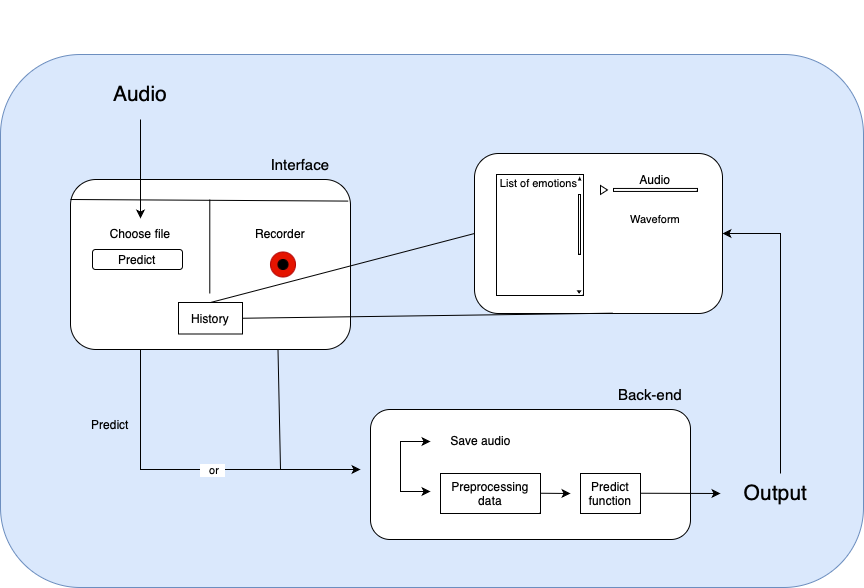

The diagram above was exported from draw.io. Its source (the exported page's mxGraphModel, read from the mxfile embedded in the PNG):
<mxGraphModel dx="766" dy="518" grid="0" gridSize="10" guides="1" tooltips="1" connect="1" arrows="1" fold="1" page="1" pageScale="1" pageWidth="1920" pageHeight="1200" background="#ffffff" math="0" shadow="0">
  <root>
    <mxCell id="0" />
    <mxCell id="1" parent="0" />
    <mxCell id="FW3S56ovNHPot1Laplvp-56" value="" style="rounded=1;whiteSpace=wrap;html=1;fillColor=#dae8fc;strokeColor=#6c8ebf;" parent="1" vertex="1">
      <mxGeometry x="120" y="155" width="863" height="533" as="geometry" />
    </mxCell>
    <mxCell id="FW3S56ovNHPot1Laplvp-53" value="" style="rounded=1;whiteSpace=wrap;html=1;fillColor=#FFFFFF;" parent="1" vertex="1">
      <mxGeometry x="490" y="510" width="320" height="130" as="geometry" />
    </mxCell>
    <mxCell id="FW3S56ovNHPot1Laplvp-4" value="&lt;font style=&quot;font-size: 21px;&quot;&gt;Audio&lt;/font&gt;" style="text;html=1;strokeColor=none;fillColor=none;align=center;verticalAlign=middle;whiteSpace=wrap;rounded=0;" parent="1" vertex="1">
      <mxGeometry x="210" y="170" width="100" height="50" as="geometry" />
    </mxCell>
    <mxCell id="FW3S56ovNHPot1Laplvp-5" value="" style="rounded=1;whiteSpace=wrap;html=1;" parent="1" vertex="1">
      <mxGeometry x="190" y="280" width="280" height="170" as="geometry" />
    </mxCell>
    <mxCell id="FW3S56ovNHPot1Laplvp-6" value="&lt;font style=&quot;font-size: 15px;&quot;&gt;Interface&lt;/font&gt;" style="text;html=1;strokeColor=none;fillColor=none;align=center;verticalAlign=middle;whiteSpace=wrap;rounded=0;" parent="1" vertex="1">
      <mxGeometry x="370" y="240" width="100" height="50" as="geometry" />
    </mxCell>
    <mxCell id="FW3S56ovNHPot1Laplvp-8" value="" style="endArrow=none;html=1;rounded=0;exitX=0.5;exitY=1;exitDx=0;exitDy=0;" parent="1" edge="1">
      <mxGeometry width="50" height="50" relative="1" as="geometry">
        <mxPoint x="329.29" y="394" as="sourcePoint" />
        <mxPoint x="329.29" y="300" as="targetPoint" />
      </mxGeometry>
    </mxCell>
    <mxCell id="FW3S56ovNHPot1Laplvp-9" value="Choose file" style="text;html=1;strokeColor=none;fillColor=none;align=center;verticalAlign=middle;whiteSpace=wrap;rounded=0;" parent="1" vertex="1">
      <mxGeometry x="225" y="319" width="70" height="30" as="geometry" />
    </mxCell>
    <mxCell id="FW3S56ovNHPot1Laplvp-11" value="" style="endArrow=classic;html=1;rounded=0;exitX=0.5;exitY=1;exitDx=0;exitDy=0;" parent="1" source="FW3S56ovNHPot1Laplvp-4" target="FW3S56ovNHPot1Laplvp-9" edge="1">
      <mxGeometry width="50" height="50" relative="1" as="geometry">
        <mxPoint x="260" y="190" as="sourcePoint" />
        <mxPoint x="305" y="110" as="targetPoint" />
        <Array as="points">
          <mxPoint x="260" y="270" />
        </Array>
      </mxGeometry>
    </mxCell>
    <mxCell id="FW3S56ovNHPot1Laplvp-14" value="" style="endArrow=none;html=1;rounded=0;entryX=0.992;entryY=0.127;entryDx=0;entryDy=0;entryPerimeter=0;" parent="1" target="FW3S56ovNHPot1Laplvp-5" edge="1">
      <mxGeometry width="50" height="50" relative="1" as="geometry">
        <mxPoint x="190" y="300" as="sourcePoint" />
        <mxPoint x="240" y="250" as="targetPoint" />
      </mxGeometry>
    </mxCell>
    <mxCell id="FW3S56ovNHPot1Laplvp-16" value="Predict" style="rounded=1;whiteSpace=wrap;html=1;" parent="1" vertex="1">
      <mxGeometry x="212" y="350" width="90" height="20" as="geometry" />
    </mxCell>
    <mxCell id="FW3S56ovNHPot1Laplvp-17" value="" style="ellipse;whiteSpace=wrap;html=1;aspect=fixed;fillColor=#e51400;strokeColor=#B20000;fontColor=#ffffff;" parent="1" vertex="1">
      <mxGeometry x="390" y="352.5" width="25" height="25" as="geometry" />
    </mxCell>
    <mxCell id="FW3S56ovNHPot1Laplvp-18" value="" style="ellipse;whiteSpace=wrap;html=1;aspect=fixed;fillColor=#000000;" parent="1" vertex="1">
      <mxGeometry x="397.5" y="360" width="10" height="10" as="geometry" />
    </mxCell>
    <mxCell id="FW3S56ovNHPot1Laplvp-19" value="Recorder" style="text;html=1;strokeColor=none;fillColor=none;align=center;verticalAlign=middle;whiteSpace=wrap;rounded=0;" parent="1" vertex="1">
      <mxGeometry x="370" y="319" width="60" height="30" as="geometry" />
    </mxCell>
    <mxCell id="FW3S56ovNHPot1Laplvp-31" value="" style="endArrow=classic;html=1;rounded=0;strokeColor=default;exitX=0.25;exitY=1;exitDx=0;exitDy=0;" parent="1" source="FW3S56ovNHPot1Laplvp-5" edge="1">
      <mxGeometry width="50" height="50" relative="1" as="geometry">
        <mxPoint x="270" y="530" as="sourcePoint" />
        <mxPoint x="480" y="570" as="targetPoint" />
        <Array as="points">
          <mxPoint x="260" y="570" />
        </Array>
      </mxGeometry>
    </mxCell>
    <mxCell id="FW3S56ovNHPot1Laplvp-41" value="&amp;nbsp; &amp;nbsp;or &amp;nbsp;" style="edgeLabel;html=1;align=center;verticalAlign=middle;resizable=0;points=[];" parent="FW3S56ovNHPot1Laplvp-31" connectable="0" vertex="1">
      <mxGeometry x="-0.1725" relative="1" as="geometry">
        <mxPoint x="50" as="offset" />
      </mxGeometry>
    </mxCell>
    <mxCell id="FW3S56ovNHPot1Laplvp-32" value="" style="endArrow=none;html=1;rounded=0;" parent="1" edge="1">
      <mxGeometry width="50" height="50" relative="1" as="geometry">
        <mxPoint x="400" y="570" as="sourcePoint" />
        <mxPoint x="397.5" y="450" as="targetPoint" />
      </mxGeometry>
    </mxCell>
    <mxCell id="FW3S56ovNHPot1Laplvp-35" value="Predict" style="text;html=1;strokeColor=none;fillColor=none;align=center;verticalAlign=middle;whiteSpace=wrap;rounded=0;" parent="1" vertex="1">
      <mxGeometry x="200" y="510" width="60" height="30" as="geometry" />
    </mxCell>
    <mxCell id="FW3S56ovNHPot1Laplvp-38" value="" style="endArrow=classic;startArrow=classic;html=1;rounded=0;edgeStyle=elbowEdgeStyle;" parent="1" edge="1">
      <mxGeometry width="50" height="50" relative="1" as="geometry">
        <mxPoint x="550" y="592" as="sourcePoint" />
        <mxPoint x="550" y="542" as="targetPoint" />
        <Array as="points">
          <mxPoint x="520" y="562" />
        </Array>
      </mxGeometry>
    </mxCell>
    <mxCell id="FW3S56ovNHPot1Laplvp-42" value="Save audio" style="text;html=1;align=center;verticalAlign=middle;resizable=0;points=[];autosize=1;strokeColor=none;fillColor=none;" parent="1" vertex="1">
      <mxGeometry x="560" y="526" width="80" height="30" as="geometry" />
    </mxCell>
    <mxCell id="FW3S56ovNHPot1Laplvp-45" value="Preprocessing&lt;br&gt;data" style="rounded=0;whiteSpace=wrap;html=1;" parent="1" vertex="1">
      <mxGeometry x="560" y="574" width="100" height="40" as="geometry" />
    </mxCell>
    <mxCell id="FW3S56ovNHPot1Laplvp-47" value="Predict&lt;br&gt;function" style="rounded=0;whiteSpace=wrap;html=1;" parent="1" vertex="1">
      <mxGeometry x="700" y="574" width="60" height="40" as="geometry" />
    </mxCell>
    <mxCell id="FW3S56ovNHPot1Laplvp-48" value="" style="endArrow=classic;html=1;rounded=0;" parent="1" edge="1">
      <mxGeometry width="50" height="50" relative="1" as="geometry">
        <mxPoint x="660" y="593.74" as="sourcePoint" />
        <mxPoint x="690" y="594" as="targetPoint" />
      </mxGeometry>
    </mxCell>
    <mxCell id="FW3S56ovNHPot1Laplvp-49" value="" style="endArrow=classic;html=1;rounded=0;" parent="1" edge="1">
      <mxGeometry width="50" height="50" relative="1" as="geometry">
        <mxPoint x="760" y="593.74" as="sourcePoint" />
        <mxPoint x="840" y="594" as="targetPoint" />
      </mxGeometry>
    </mxCell>
    <mxCell id="FW3S56ovNHPot1Laplvp-50" value="&lt;font style=&quot;font-size: 21px;&quot;&gt;Output&lt;/font&gt;" style="text;html=1;align=center;verticalAlign=middle;resizable=0;points=[];autosize=1;strokeColor=none;fillColor=none;" parent="1" vertex="1">
      <mxGeometry x="850" y="574" width="90" height="40" as="geometry" />
    </mxCell>
    <mxCell id="FW3S56ovNHPot1Laplvp-54" value="" style="endArrow=classic;html=1;rounded=0;edgeStyle=elbowEdgeStyle;entryX=1;entryY=0.5;entryDx=0;entryDy=0;" parent="1" edge="1" target="NOh8YnYz1f4zpSsO81Aa-3">
      <mxGeometry width="50" height="50" relative="1" as="geometry">
        <mxPoint x="900" y="574" as="sourcePoint" />
        <mxPoint x="480" y="365" as="targetPoint" />
        <Array as="points">
          <mxPoint x="900" y="460" />
        </Array>
      </mxGeometry>
    </mxCell>
    <mxCell id="FW3S56ovNHPot1Laplvp-55" value="&lt;font style=&quot;font-size: 15px;&quot;&gt;Back-end&lt;/font&gt;" style="text;html=1;strokeColor=none;fillColor=none;align=center;verticalAlign=middle;whiteSpace=wrap;rounded=0;" parent="1" vertex="1">
      <mxGeometry x="720" y="470" width="100" height="50" as="geometry" />
    </mxCell>
    <mxCell id="FW3S56ovNHPot1Laplvp-57" value="&lt;font color=&quot;#ffffff&quot; style=&quot;font-size: 39px;&quot;&gt;Web&lt;/font&gt;" style="text;html=1;strokeColor=none;fillColor=none;align=center;verticalAlign=middle;whiteSpace=wrap;rounded=0;" parent="1" vertex="1">
      <mxGeometry x="487" y="109" width="140" height="30" as="geometry" />
    </mxCell>
    <mxCell id="NOh8YnYz1f4zpSsO81Aa-3" value="" style="rounded=1;whiteSpace=wrap;html=1;" vertex="1" parent="1">
      <mxGeometry x="594" y="254" width="248" height="160" as="geometry" />
    </mxCell>
    <mxCell id="NOh8YnYz1f4zpSsO81Aa-6" value="History" style="rounded=0;whiteSpace=wrap;html=1;" vertex="1" parent="1">
      <mxGeometry x="298" y="403" width="64" height="31.5" as="geometry" />
    </mxCell>
    <mxCell id="NOh8YnYz1f4zpSsO81Aa-7" value="" style="endArrow=none;html=1;rounded=0;entryX=0;entryY=0.5;entryDx=0;entryDy=0;exitX=0.5;exitY=0;exitDx=0;exitDy=0;" edge="1" parent="1" source="NOh8YnYz1f4zpSsO81Aa-6" target="NOh8YnYz1f4zpSsO81Aa-3">
      <mxGeometry width="50" height="50" relative="1" as="geometry">
        <mxPoint x="411" y="392" as="sourcePoint" />
        <mxPoint x="461" y="342" as="targetPoint" />
      </mxGeometry>
    </mxCell>
    <mxCell id="NOh8YnYz1f4zpSsO81Aa-8" value="" style="endArrow=none;html=1;rounded=0;entryX=0.558;entryY=0.998;entryDx=0;entryDy=0;entryPerimeter=0;exitX=1;exitY=0.5;exitDx=0;exitDy=0;" edge="1" parent="1" source="NOh8YnYz1f4zpSsO81Aa-6" target="NOh8YnYz1f4zpSsO81Aa-3">
      <mxGeometry width="50" height="50" relative="1" as="geometry">
        <mxPoint x="432" y="405" as="sourcePoint" />
        <mxPoint x="482" y="355" as="targetPoint" />
      </mxGeometry>
    </mxCell>
    <mxCell id="NOh8YnYz1f4zpSsO81Aa-9" value="" style="rounded=0;whiteSpace=wrap;html=1;" vertex="1" parent="1">
      <mxGeometry x="616" y="275" width="87" height="121" as="geometry" />
    </mxCell>
    <mxCell id="NOh8YnYz1f4zpSsO81Aa-10" value="" style="rounded=0;whiteSpace=wrap;html=1;" vertex="1" parent="1">
      <mxGeometry x="698" y="295" width="2" height="60" as="geometry" />
    </mxCell>
    <mxCell id="NOh8YnYz1f4zpSsO81Aa-11" value="" style="triangle;whiteSpace=wrap;html=1;rotation=90;" vertex="1" parent="1">
      <mxGeometry x="697.59" y="390.96" width="2.02" height="2.82" as="geometry" />
    </mxCell>
    <mxCell id="NOh8YnYz1f4zpSsO81Aa-15" value="" style="triangle;whiteSpace=wrap;html=1;rotation=-90;" vertex="1" parent="1">
      <mxGeometry x="698.02" y="278.4" width="2.32" height="2" as="geometry" />
    </mxCell>
    <mxCell id="NOh8YnYz1f4zpSsO81Aa-18" value="&lt;font style=&quot;font-size: 11px;&quot;&gt;List of emotions&lt;/font&gt;" style="text;html=1;strokeColor=none;fillColor=none;align=center;verticalAlign=middle;whiteSpace=wrap;rounded=0;" vertex="1" parent="1">
      <mxGeometry x="617" y="276.95" width="82.61" height="13" as="geometry" />
    </mxCell>
    <mxCell id="NOh8YnYz1f4zpSsO81Aa-20" value="" style="triangle;whiteSpace=wrap;html=1;" vertex="1" parent="1">
      <mxGeometry x="720" y="286" width="7" height="8.9" as="geometry" />
    </mxCell>
    <mxCell id="NOh8YnYz1f4zpSsO81Aa-21" value="" style="rounded=0;whiteSpace=wrap;html=1;" vertex="1" parent="1">
      <mxGeometry x="733" y="288.95" width="84" height="3" as="geometry" />
    </mxCell>
    <mxCell id="NOh8YnYz1f4zpSsO81Aa-22" value="&lt;font style=&quot;font-size: 12px;&quot;&gt;Audio&lt;/font&gt;" style="text;html=1;strokeColor=none;fillColor=none;align=center;verticalAlign=middle;whiteSpace=wrap;rounded=0;" vertex="1" parent="1">
      <mxGeometry x="742" y="273" width="66" height="13" as="geometry" />
    </mxCell>
    <mxCell id="NOh8YnYz1f4zpSsO81Aa-24" value="&lt;font style=&quot;font-size: 11px;&quot;&gt;Waveform&lt;/font&gt;" style="text;html=1;strokeColor=none;fillColor=none;align=center;verticalAlign=middle;whiteSpace=wrap;rounded=0;" vertex="1" parent="1">
      <mxGeometry x="742" y="312" width="66" height="13" as="geometry" />
    </mxCell>
  </root>
</mxGraphModel>